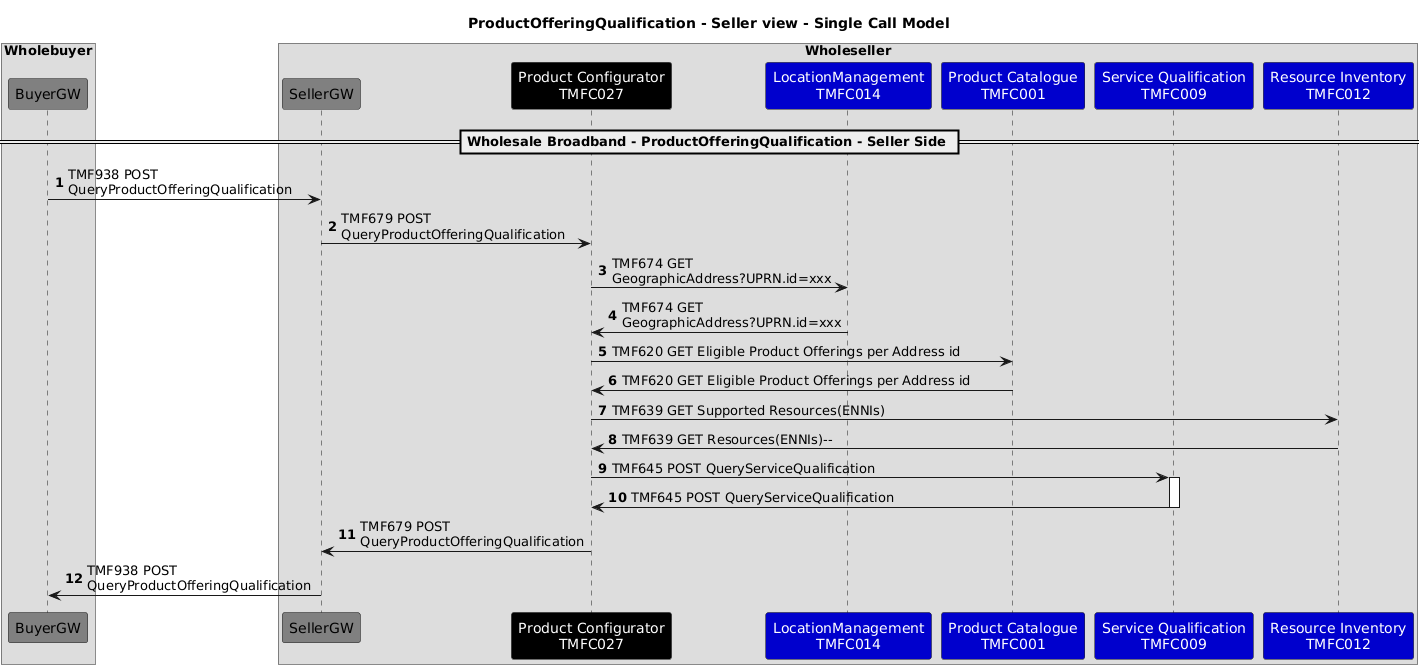

The diagram above was rendered by PlantUML. Its source (embedded in the PNG):
@startuml
title ProductOfferingQualification - Seller view - Single Call Model
skinparam ParticipantFontColor automatic
autonumber
box Wholebuyer
participant "BuyerGW" as BGW #Grey
end box
box Wholeseller
participant "SellerGW" as SGW #Grey
participant "Product Configurator\nTMFC027" as POQ #black
participant "LocationManagement\nTMFC014" as LM #Mediumblue
participant "Product Catalogue\nTMFC001" as PC #Mediumblue
participant "Service Qualification\nTMFC009" as SQ #Mediumblue
participant "Resource Inventory\nTMFC012" as RI #Mediumblue
end box
== Wholesale Broadband - ProductOfferingQualification - Seller Side ==
BGW -> SGW: TMF938 POST\nQueryProductOfferingQualification
SGW -> POQ: TMF679 POST\nQueryProductOfferingQualification
POQ -> LM : TMF674 GET\nGeographicAddress?UPRN.id=xxx
LM ->POQ : TMF674 GET\nGeographicAddress?UPRN.id=xxx
deactivate LM
POQ -> PC :TMF620 GET Eligible Product Offerings per Address id
PC -> POQ :TMF620 GET Eligible Product Offerings per Address id
deactivate PC
POQ -> RI: TMF639 GET Supported Resources(ENNIs)
RI -> POQ: TMF639 GET Resources(ENNIs)--
deactivate RI
POQ -> SQ++: TMF645 POST QueryServiceQualification
SQ -> POQ: TMF645 POST QueryServiceQualification
deactivate SQ
POQ -> SGW: TMF679 POST\nQueryProductOfferingQualification
deactivate POQ
SGW -> BGW: TMF938 POST\nQueryProductOfferingQualification
deactivate SGW
@enduml